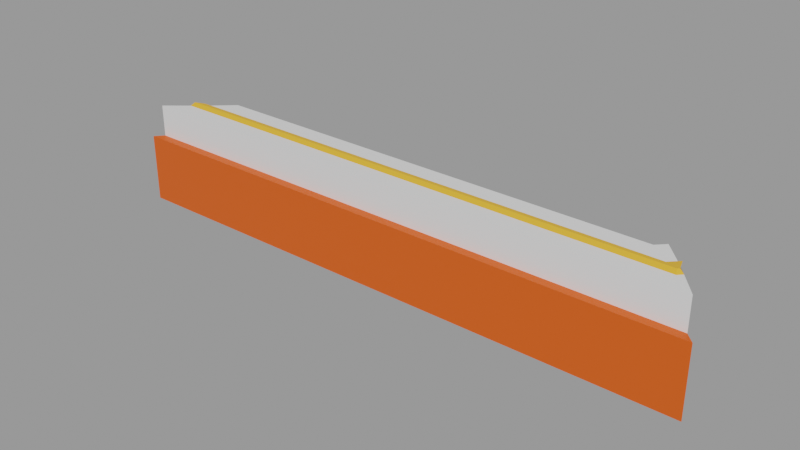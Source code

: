 # Source: chess_board_piece_4_trimmed.blend  (saved by Blender 3.4.6; exported with 4.5.12 LTS)
import bpy
from mathutils import Matrix  # noqa: F401  (used for matrix-valued properties, if any)

bpy.ops.wm.read_factory_settings(use_empty=True)
scene = bpy.context.scene
scene.name = 'Scene'

# ---- collections
col_collection = bpy.data.collections.new('Collection'); scene.collection.children.link(col_collection)

# ---- materials (node trees are filled in below, after node groups)
mat_material_001 = bpy.data.materials.new('Material.001')
mat_material_001.use_transparent_shadow = False
mat_material_002 = bpy.data.materials.new('Material.002')
mat_material_002.use_transparent_shadow = False
mat_material_003 = bpy.data.materials.new('Material.003')
mat_material_003.use_transparent_shadow = False

# ---- material node trees
mat_material_001.use_nodes = True; mat_material_001.node_tree.nodes.clear()
_N = mat_material_001.node_tree.nodes; _L = mat_material_001.node_tree.links
n0 = _N.new('ShaderNodeBsdfPrincipled'); n0.name = 'Principled BSDF'; n0.location = (10, 300)
n0.distribution = 'GGX'
n0.subsurface_method = 'RANDOM_WALK_SKIN'
n0.inputs[3].default_value = 1.45
n0.inputs[27].default_value = (0.0, 0.0, 0.0, 1.0)
n0.inputs[28].default_value = 1.0
n1 = _N.new('ShaderNodeOutputMaterial'); n1.name = 'Material Output'; n1.location = (300, 300)
_L.new(n0.outputs[0], n1.inputs[0])
n1.is_active_output = True
mat_material_002.use_nodes = True; mat_material_002.node_tree.nodes.clear()
_N = mat_material_002.node_tree.nodes; _L = mat_material_002.node_tree.links
n0 = _N.new('ShaderNodeBsdfPrincipled'); n0.name = 'Principled BSDF'; n0.location = (10, 300)
n0.distribution = 'GGX'
n0.subsurface_method = 'RANDOM_WALK_SKIN'
n0.inputs[0].default_value = (0.8, 0.3932, 0.02816, 1.0)
n0.inputs[3].default_value = 1.45
n0.inputs[27].default_value = (0.0, 0.0, 0.0, 1.0)
n0.inputs[28].default_value = 1.0
n1 = _N.new('ShaderNodeOutputMaterial'); n1.name = 'Material Output'; n1.location = (300, 300)
_L.new(n0.outputs[0], n1.inputs[0])
n1.is_active_output = True
mat_material_003.use_nodes = True; mat_material_003.node_tree.nodes.clear()
_N = mat_material_003.node_tree.nodes; _L = mat_material_003.node_tree.links
n0 = _N.new('ShaderNodeBsdfPrincipled'); n0.name = 'Principled BSDF'; n0.location = (10, 300)
n0.distribution = 'GGX'
n0.subsurface_method = 'RANDOM_WALK_SKIN'
n0.inputs[0].default_value = (0.8, 0.09055, 0.00347, 1.0)
n0.inputs[3].default_value = 1.45
n0.inputs[27].default_value = (0.0, 0.0, 0.0, 1.0)
n0.inputs[28].default_value = 1.0
n1 = _N.new('ShaderNodeOutputMaterial'); n1.name = 'Material Output'; n1.location = (300, 300)
_L.new(n0.outputs[0], n1.inputs[0])
n1.is_active_output = True

# ---- meshes
me_board_007 = bpy.data.meshes.new('Board.007')
me_board_007.from_pydata([(0.5064, -3.384e-07, 7.498), (1.5, 0.1162, 8.5), (0.65, 0.1162, 7.5), (0.5064, 0.1162, 7.648), (-8.5, 0.1162, 8.5), (-7.506, -3.384e-07, 7.498), (0.5064, -1.0, 7.498), (-7.506, 0.1162, 7.648), (-7.506, -1.0, 7.498), (1.5, -0.4419, 8.5), (-8.5, -0.4419, 8.5), (1.645, -0.4475, 8.645), (-8.645, -0.4475, 8.645), (1.189, 0.1162, 8.113), (1.116, 0.1162, 8.188), (-8.116, 0.1162, 8.188), (0.8611, 0.1162, 7.97), (0.9716, 0.1162, 7.856), (-7.861, 0.1162, 7.97), (0.9716, 0.1162, 7.856), (1.189, 0.1162, 8.113), (-8.084, 0.1662, 8.113), (1.084, 0.1662, 8.113), (0.8928, 0.1662, 8.045), (-7.893, 0.1662, 8.045), (-8.116, 0.1162, 8.188), (1.114, 0.1662, 8.082), (1.116, 0.1162, 8.188), (0.8611, 0.1162, 7.97), (1.047, 0.1662, 7.887), (-7.861, 0.1162, 7.97), (0.5064, -1.643, 7.498), (-8.645, -1.643, 8.645), (1.645, -1.643, 8.645), (-7.506, -1.643, 7.498)], [], [(13, 14, 1), (0, 5, 7, 3), (9, 1, 4, 10), (2, 0, 3), (6, 8, 5, 0), (18, 16, 3, 7), (10, 12, 11, 9), (32, 33, 11, 12), (14, 13, 20, 27), (4, 1, 14, 15), (16, 18, 30, 28), (3, 16, 17, 2), (15, 14, 27, 25), (23, 22, 26, 29), (21, 22, 23, 24), (17, 16, 28, 19), (26, 22, 27, 20), (22, 21, 25, 27), (23, 29, 19, 28), (24, 23, 28, 30), (26, 20, 19, 29), (2, 6, 0), (6, 2, 19), (24, 30, 25, 21), (9, 20, 1), (19, 20, 6), (9, 6, 20), (10, 4, 25), (5, 8, 7), (8, 30, 7), (25, 30, 10), (30, 8, 10), (11, 33, 31, 6, 9), (10, 8, 34, 32, 12), (8, 6, 31, 34)])
me_board_007.polygons.foreach_set('material_index', [0, 0, 0, 0, 0, 0, 2, 2, 0, 0, 0, 0, 0, 1, 1, 0, 1, 1, 1, 1, 1, 0, 0, 1, 0, 0, 0, 0, 0, 0, 0, 0, 0, 0, 0])
_uv = me_board_007.uv_layers.new(name='UVMap')
_uv.uv.foreach_set('vector', [0.0, 0.0, 0.0, 0.0, 0.0, 0.0, 0.88, 0.5047, 0.88, 0.5047, 0.0, 0.0, 0.0, 0.0, 0.0, 0.0, 0.0, 0.0, 0.0, 0.0, 0.0, 0.0, 0.0, 0.0, 0.88, 0.5047, 0.0, 0.0, 0.0, 0.0, 0.0, 0.0, 0.88, 0.5047, 0.88, 0.5047, 0.0, 0.0, 0.0, 0.0, 0.0, 0.0, 0.0, 0.0, 0.0, 0.0, 0.0, 0.0, 0.0, 0.0, 0.0, 0.0, 0.0, 0.0, 0.0, 0.0, 0.0, 0.0, 0.0, 0.0, 0.0, 0.0, 0.0, 0.0, 0.0, 0.0, 0.0, 0.0, 0.0, 0.0, 0.0, 0.0, 0.0, 0.0, 0.0, 0.0, 0.0, 0.0, 0.0, 0.0, 0.0, 0.0, 0.0, 0.0, 0.0, 0.0, 0.0, 0.0, 0.0, 0.0, 0.0, 0.0, 0.0, 0.0, 0.0, 0.0, 0.0, 0.0, 0.0, 0.0, 0.0, 0.0, 0.0, 0.0, 0.0, 0.0, 0.0, 0.0, 0.0, 0.0, 0.0, 0.0, 0.0, 0.0, 0.0, 0.0, 0.0, 0.0, 0.0, 0.0, 0.0, 0.0, 0.0, 0.0, 0.0, 0.0, 0.0, 0.0, 0.0, 0.0, 0.0, 0.0, 0.0, 0.0, 0.0, 0.0, 0.0, 0.0, 0.0, 0.0, 0.0, 0.0, 0.0, 0.0, 0.0, 0.0, 0.0, 0.0, 0.0, 0.0, 0.0, 0.0, 0.0, 0.0, 0.0, 0.0, 0.0, 0.0, 0.0, 0.0, 0.0, 0.0, 0.0, 0.0, 0.0, 0.0, 0.0, 0.0, 0.88, 0.5047, 0.0, 0.0, 0.0, 0.0, 0.0, 0.0, 0.0, 0.0, 0.0, 0.0, 0.0, 0.0, 0.0, 0.0, 0.0, 0.0, 0.0, 0.0, 0.0, 0.0, 0.0, 0.0, 0.0, 0.0, 0.0, 0.0, 0.0, 0.0, 0.0, 0.0, 0.0, 0.0, 0.0, 0.0, 0.0, 0.0, 0.0, 0.0, 0.88, 0.5047, 0.0, 0.0, 0.0, 0.0, 0.0, 0.0, 0.0, 0.0, 0.0, 0.0, 0.0, 0.0, 0.0, 0.0, 0.0, 0.0, 0.0, 0.0, 0.0, 0.0, 0.0, 0.0, 0.0, 0.0, 0.0, 0.0, 0.0, 0.0, 0.0, 0.0, 0.0, 0.0, 0.0, 0.0, 0.0, 0.0, 0.0, 0.0, 0.0, 0.0, 0.0, 0.0, 0.0, 0.0, 0.0, 0.0, 0.0, 0.0, 0.0, 0.0])
me_board_007.materials.append(mat_material_001)
me_board_007.materials.append(mat_material_002)
me_board_007.materials.append(mat_material_003)
me_board_007.update()
me_board_007.normals_split_custom_set([tuple(v) for v in zip(*[iter([-3.378e-08, 1.0, 1.431e-07, -3.378e-08, 1.0, 1.431e-07, -3.378e-08, 1.0, 1.431e-07, -0.001341, 0.7884, -0.6152, 0.001341, 0.7884, -0.6152, 0.0, 0.7906, -0.6124, 0.0, 0.7906, -0.6124, 8.544e-08, 0.0, 1.0, 8.544e-08, 0.0, 1.0, 8.544e-08, 0.0, 1.0, 8.544e-08, 0.0, 1.0, -0.5331, 0.6689, -0.5181, -0.5362, 0.6679, -0.5161, -0.5331, 0.6689, -0.5181, 0.0, 0.0, -1.0, 0.0, 0.0, -1.0, -0.003542, -0.001341, -1.0, 0.003542, -0.001341, -1.0, 5.273e-15, 1.0, 4.423e-08, 5.273e-15, 1.0, 4.423e-08, 5.273e-15, 1.0, 4.423e-08, 5.273e-15, 1.0, 4.423e-08, 7.572e-09, 0.9993, 0.03836, 7.572e-09, 0.9993, 0.03836, 7.572e-09, 0.9993, 0.03836, 7.572e-09, 0.9993, 0.03836, 7.749e-08, -2.352e-05, 1.0, 7.749e-08, -2.352e-05, 1.0, 7.749e-08, -2.352e-05, 1.0, 7.749e-08, -2.352e-05, 1.0, 0.0, 0.0, 1.0, 0.0, 0.0, 1.0, 0.0, 0.0, 1.0, 0.0, 0.0, 1.0, 2.37e-15, 1.0, 3.977e-08, 2.37e-15, 1.0, 3.977e-08, 2.37e-15, 1.0, 3.977e-08, 2.37e-15, 1.0, 3.977e-08, 0.0, 0.0, 1.0, 0.0, 0.0, 1.0, 0.0, 0.0, 1.0, 0.0, 0.0, 1.0, -3.558e-08, 1.0, 8.536e-08, -3.558e-08, 1.0, 8.536e-08, -3.558e-08, 1.0, 8.536e-08, -3.558e-08, 1.0, 8.536e-08, 0.0, 0.0, 1.0, 0.0, 0.0, 1.0, 0.0, 0.0, 1.0, 0.0, 0.0, 1.0, -2.271e-08, 1.0, 4.199e-07, -2.271e-08, 1.0, 4.199e-07, -2.271e-08, 1.0, 4.199e-07, -2.271e-08, 1.0, 4.199e-07, 2.315e-14, 1.0, 3.884e-07, 2.315e-14, 1.0, 3.884e-07, 2.315e-14, 1.0, 3.884e-07, 2.315e-14, 1.0, 3.884e-07, 0.0, 0.0, 1.0, 0.0, 0.0, 1.0, 0.0, 0.0, 1.0, 0.0, 0.0, 1.0, 0.3978, 0.8321, 0.3866, 0.3978, 0.8321, 0.3866, 0.3978, 0.8321, 0.3866, 0.3978, 0.8321, 0.3866, 1.078e-07, 0.832, 0.5547, 1.078e-07, 0.832, 0.5547, 1.078e-07, 0.832, 0.5547, 1.078e-07, 0.832, 0.5547, -0.3978, 0.832, -0.3866, -0.3978, 0.832, -0.3866, -0.3978, 0.832, -0.3866, -0.3978, 0.832, -0.3866, 0.0, 0.832, -0.5547, 0.0, 0.832, -0.5547, 0.0, 0.832, -0.5547, 0.0, 0.832, -0.5547, 0.8452, 6.971e-07, -0.5345, 0.8452, 6.971e-07, -0.5345, 0.8452, 6.971e-07, -0.5345, 0.8452, 6.971e-07, -0.5345, 0.0153, 0.0, -0.9999, 0.0153, 0.0, -0.9999, 0.01476, 0.003748, -0.9999, 0.7391, -0.0938, -0.6671, 0.7391, -0.0938, -0.6671, 0.7391, -0.0938, -0.6671, -0.5409, 0.0, -0.8411, -0.5409, 0.0, -0.8411, -0.5409, 0.0, -0.8411, -0.5409, 0.0, -0.8411, 0.7803, 0.0, -0.6255, 0.7803, 0.0, -0.6255, 0.7803, 0.0, -0.6255, 0.7574, -0.1089, -0.6438, 0.7574, -0.1089, -0.6438, 0.7574, -0.1089, -0.6438, 0.7274, -0.06915, -0.6827, 0.7274, -0.06915, -0.6827, 0.7274, -0.06915, -0.6827, -0.6301, 0.0, -0.7766, -0.6301, 0.0, -0.7766, -0.6301, 0.0, -0.7766, -1.0, 0.003756, -0.0005087, -1.0, 0.0, -2.543e-05, -1.0, 0.0, -2.543e-05, -0.6688, 0.09901, -0.7368, -0.6688, 0.09901, -0.7368, -0.6688, 0.09901, -0.7368, -0.6508, 0.0242, -0.7588, -0.6508, 0.0242, -0.7588, -0.6508, 0.0242, -0.7588, -0.6816, 0.09047, -0.7261, -0.6816, 0.09047, -0.7261, -0.6816, 0.09047, -0.7261, 0.7097, 0.0004012, -0.7046, 0.7097, 0.0004012, -0.7046, 0.7097, 0.0004012, -0.7046, 0.7097, 0.0004012, -0.7046, 0.7097, 0.0004012, -0.7046, -0.7096, 0.0004012, -0.7046, -0.7096, 0.0004012, -0.7046, -0.7096, 0.0004012, -0.7046, -0.7096, 0.0004012, -0.7046, -0.7096, 0.0004012, -0.7046, 0.0, 0.0, -1.0, 0.0, 0.0, -1.0, 0.0, 0.0, -1.0, 0.0, 0.0, -1.0])] * 3)])

# ---- objects
ob_board_piece_4 = bpy.data.objects.new('Board_Piece_4', me_board_007)

# ---- transforms, parenting, visibility, modifiers, constraints
ob_board_piece_4.location = (0.0, 0.0, 0.0)
ob_board_piece_4.rotation_euler = (1.571, -0.0, 0.0)
ob_board_piece_4.color = (0.8, 0.8, 0.8, 1.0)

# ---- collection membership
col_collection.objects.link(ob_board_piece_4)

# ---- scene / render settings (as saved in the file)
scene.frame_start = 1; scene.frame_end = 250; scene.frame_set(1)
scene.render.engine = 'BLENDER_EEVEE_NEXT'
scene.cycles.sampling_pattern = 'TABULATED_SOBOL'
scene.cycles.use_light_tree = False
scene.view_settings.view_transform = 'Filmic'
bpy.context.view_layer.update()

# ---- added for rendering (the .blend has no active camera and no usable light): camera, sun + grey world if the file has none
cam_auto = bpy.data.cameras.new('AutoCamera')
cam_auto.lens = 50.0
cam_auto.sensor_width = 36.0
cam_auto.clip_end = 1000.0
ob_auto_camera = bpy.data.objects.new('AutoCamera', cam_auto)
scene.collection.objects.link(ob_auto_camera)
ob_auto_camera.location = (6.22546, -19.7421, 7.04176)
ob_auto_camera.rotation_euler = (1.09748, -7.21219e-08, 0.694738)
scene.camera = ob_auto_camera
light_auto_sun = bpy.data.lights.new('AutoSun', 'SUN')
light_auto_sun.energy = 3.0
light_auto_sun.angle = 0.0523599
ob_auto_sun = bpy.data.objects.new('AutoSun', light_auto_sun)
scene.collection.objects.link(ob_auto_sun)
ob_auto_sun.rotation_euler = (0.872665, 0.174533, 0.523599)
if scene.world is None:
    world_auto = bpy.data.worlds.new('AutoWorld')
    world_auto.color = (0.3, 0.3, 0.3)
    scene.world = world_auto
bpy.context.view_layer.update()
